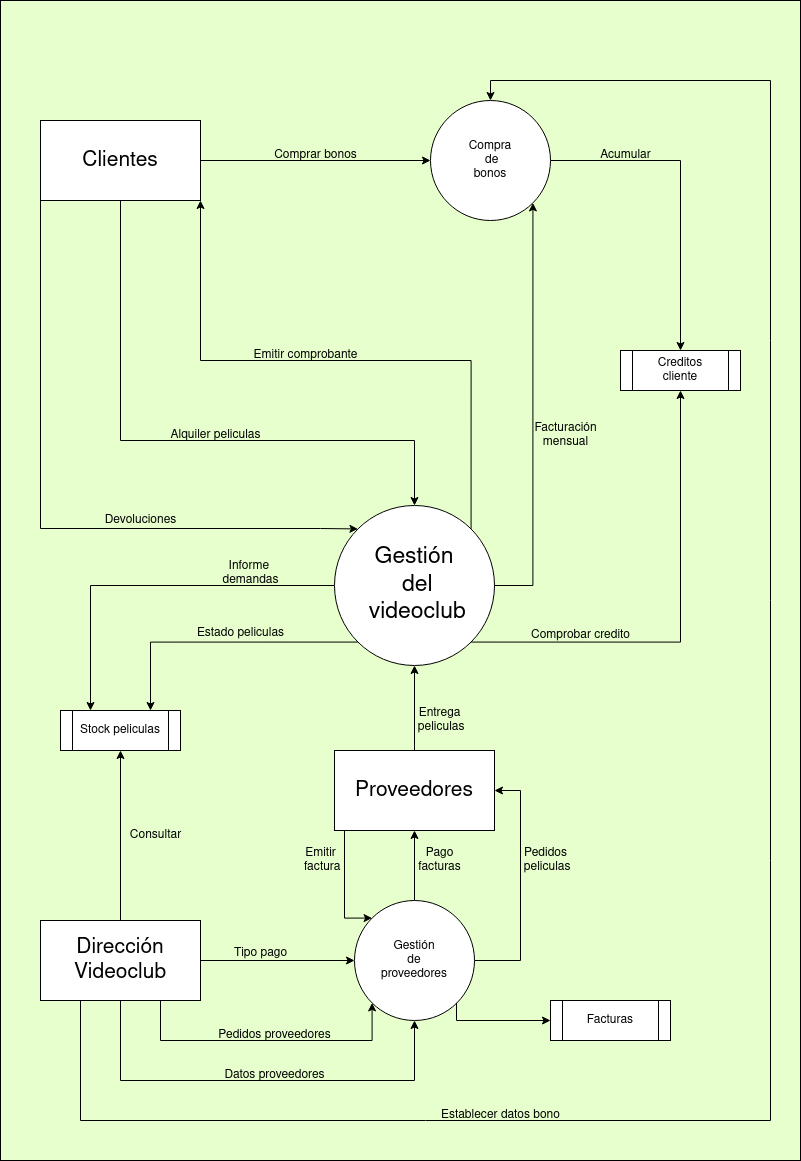

The diagram above was exported from draw.io. Its source (the exported page's mxGraphModel, read from the mxfile embedded in the PNG):
<mxGraphModel dx="1748" dy="882" grid="1" gridSize="10" guides="1" tooltips="1" connect="1" arrows="1" fold="1" page="1" pageScale="1" pageWidth="827" pageHeight="1169" background="#E6FFCC" math="0" shadow="0">
  <root>
    <mxCell id="0" />
    <mxCell id="1" parent="0" />
    <mxCell id="dgO8ZEKT8CytuHklvyCe-30" style="edgeStyle=orthogonalEdgeStyle;rounded=0;orthogonalLoop=1;jettySize=auto;html=1;exitX=1;exitY=1;exitDx=0;exitDy=0;entryX=0.5;entryY=1;entryDx=0;entryDy=0;" parent="1" source="dgO8ZEKT8CytuHklvyCe-1" target="dgO8ZEKT8CytuHklvyCe-29" edge="1">
      <mxGeometry relative="1" as="geometry" />
    </mxCell>
    <mxCell id="faT8WUL74M3lDR5FoMaE-29" style="edgeStyle=orthogonalEdgeStyle;rounded=0;orthogonalLoop=1;jettySize=auto;html=1;exitX=0;exitY=0.5;exitDx=0;exitDy=0;entryX=0.25;entryY=0;entryDx=0;entryDy=0;" parent="1" source="dgO8ZEKT8CytuHklvyCe-1" target="dgO8ZEKT8CytuHklvyCe-34" edge="1">
      <mxGeometry relative="1" as="geometry" />
    </mxCell>
    <mxCell id="faT8WUL74M3lDR5FoMaE-41" style="edgeStyle=orthogonalEdgeStyle;rounded=0;orthogonalLoop=1;jettySize=auto;html=1;exitX=0;exitY=1;exitDx=0;exitDy=0;entryX=0.75;entryY=0;entryDx=0;entryDy=0;" parent="1" source="dgO8ZEKT8CytuHklvyCe-1" target="dgO8ZEKT8CytuHklvyCe-34" edge="1">
      <mxGeometry relative="1" as="geometry" />
    </mxCell>
    <mxCell id="dgO8ZEKT8CytuHklvyCe-1" value="&lt;div style=&quot;font-size: 23px;&quot;&gt;&lt;font style=&quot;font-size: 23px;&quot;&gt;Gestión&lt;/font&gt;&lt;/div&gt;&lt;div style=&quot;font-size: 23px;&quot;&gt;&lt;font style=&quot;font-size: 23px;&quot;&gt;&amp;nbsp;del&lt;/font&gt;&lt;/div&gt;&lt;div style=&quot;font-size: 23px;&quot;&gt;&lt;font style=&quot;font-size: 23px;&quot;&gt;&amp;nbsp;videoclub&lt;/font&gt;&lt;/div&gt;" style="ellipse;whiteSpace=wrap;html=1;aspect=fixed;" parent="1" vertex="1">
      <mxGeometry x="334" y="505" width="160" height="160" as="geometry" />
    </mxCell>
    <mxCell id="dgO8ZEKT8CytuHklvyCe-8" style="rounded=0;orthogonalLoop=1;jettySize=auto;html=1;exitX=0.5;exitY=1;exitDx=0;exitDy=0;entryX=0.5;entryY=0;entryDx=0;entryDy=0;edgeStyle=orthogonalEdgeStyle;" parent="1" source="dgO8ZEKT8CytuHklvyCe-3" target="dgO8ZEKT8CytuHklvyCe-1" edge="1">
      <mxGeometry relative="1" as="geometry">
        <Array as="points">
          <mxPoint x="120" y="440" />
          <mxPoint x="414" y="440" />
        </Array>
      </mxGeometry>
    </mxCell>
    <mxCell id="dgO8ZEKT8CytuHklvyCe-12" style="rounded=0;orthogonalLoop=1;jettySize=auto;html=1;exitX=1;exitY=1;exitDx=0;exitDy=0;entryX=1;entryY=0;entryDx=0;entryDy=0;startArrow=classic;startFill=1;endArrow=none;endFill=0;edgeStyle=orthogonalEdgeStyle;" parent="1" source="dgO8ZEKT8CytuHklvyCe-3" target="dgO8ZEKT8CytuHklvyCe-1" edge="1">
      <mxGeometry relative="1" as="geometry">
        <Array as="points">
          <mxPoint x="200" y="360" />
          <mxPoint x="471" y="360" />
        </Array>
      </mxGeometry>
    </mxCell>
    <mxCell id="dgO8ZEKT8CytuHklvyCe-14" style="rounded=0;orthogonalLoop=1;jettySize=auto;html=1;exitX=0;exitY=1;exitDx=0;exitDy=0;entryX=0;entryY=0;entryDx=0;entryDy=0;edgeStyle=orthogonalEdgeStyle;" parent="1" source="dgO8ZEKT8CytuHklvyCe-3" target="dgO8ZEKT8CytuHklvyCe-1" edge="1">
      <mxGeometry relative="1" as="geometry">
        <Array as="points">
          <mxPoint x="40" y="528" />
          <mxPoint x="320" y="528" />
        </Array>
      </mxGeometry>
    </mxCell>
    <mxCell id="dgO8ZEKT8CytuHklvyCe-28" style="edgeStyle=orthogonalEdgeStyle;rounded=0;orthogonalLoop=1;jettySize=auto;html=1;exitX=1;exitY=0.5;exitDx=0;exitDy=0;entryX=0;entryY=0.5;entryDx=0;entryDy=0;" parent="1" source="dgO8ZEKT8CytuHklvyCe-3" target="dgO8ZEKT8CytuHklvyCe-26" edge="1">
      <mxGeometry relative="1" as="geometry" />
    </mxCell>
    <mxCell id="dgO8ZEKT8CytuHklvyCe-3" value="&lt;font style=&quot;font-size: 21px;&quot;&gt;Clientes&lt;/font&gt;" style="rounded=0;whiteSpace=wrap;html=1;" parent="1" vertex="1">
      <mxGeometry x="40" y="120" width="160" height="80" as="geometry" />
    </mxCell>
    <mxCell id="faT8WUL74M3lDR5FoMaE-9" style="edgeStyle=orthogonalEdgeStyle;rounded=0;orthogonalLoop=1;jettySize=auto;html=1;exitX=0.5;exitY=0;exitDx=0;exitDy=0;entryX=0.5;entryY=1;entryDx=0;entryDy=0;" parent="1" source="dgO8ZEKT8CytuHklvyCe-4" target="dgO8ZEKT8CytuHklvyCe-1" edge="1">
      <mxGeometry relative="1" as="geometry" />
    </mxCell>
    <mxCell id="dgO8ZEKT8CytuHklvyCe-4" value="&lt;font style=&quot;font-size: 21px;&quot;&gt;Proveedores&lt;br&gt;&lt;/font&gt;" style="rounded=0;whiteSpace=wrap;html=1;" parent="1" vertex="1">
      <mxGeometry x="334" y="750" width="160" height="80" as="geometry" />
    </mxCell>
    <mxCell id="dgO8ZEKT8CytuHklvyCe-7" value="&lt;div&gt;Alquiler peliculas&lt;/div&gt;" style="text;html=1;align=center;verticalAlign=middle;resizable=0;points=[];autosize=1;strokeColor=none;fillColor=none;rotation=0;" parent="1" vertex="1">
      <mxGeometry x="160" y="420" width="110" height="30" as="geometry" />
    </mxCell>
    <mxCell id="dgO8ZEKT8CytuHklvyCe-9" value="&lt;div&gt;Comprar bonos&lt;/div&gt;" style="text;html=1;align=center;verticalAlign=middle;resizable=0;points=[];autosize=1;strokeColor=none;fillColor=none;rotation=0;" parent="1" vertex="1">
      <mxGeometry x="260" y="140" width="110" height="30" as="geometry" />
    </mxCell>
    <mxCell id="dgO8ZEKT8CytuHklvyCe-11" value="Comprobar credito" style="text;html=1;align=center;verticalAlign=middle;resizable=0;points=[];autosize=1;strokeColor=none;fillColor=none;rotation=0;" parent="1" vertex="1">
      <mxGeometry x="520" y="620" width="120" height="30" as="geometry" />
    </mxCell>
    <mxCell id="dgO8ZEKT8CytuHklvyCe-13" value="&lt;div&gt;Emitir comprobante&lt;/div&gt;" style="text;html=1;align=center;verticalAlign=middle;resizable=0;points=[];autosize=1;strokeColor=none;fillColor=none;rotation=0;" parent="1" vertex="1">
      <mxGeometry x="240" y="340" width="130" height="30" as="geometry" />
    </mxCell>
    <mxCell id="dgO8ZEKT8CytuHklvyCe-15" value="&lt;div&gt;Devoluciones&lt;/div&gt;" style="text;html=1;align=center;verticalAlign=middle;resizable=0;points=[];autosize=1;strokeColor=none;fillColor=none;rotation=0;" parent="1" vertex="1">
      <mxGeometry x="90" y="505" width="100" height="30" as="geometry" />
    </mxCell>
    <mxCell id="dgO8ZEKT8CytuHklvyCe-17" value="&lt;div&gt;Pedidos&lt;/div&gt;&lt;div&gt;&amp;nbsp;peliculas&lt;/div&gt;" style="text;html=1;align=center;verticalAlign=middle;resizable=0;points=[];autosize=1;strokeColor=none;fillColor=none;rotation=0;" parent="1" vertex="1">
      <mxGeometry x="510" y="840" width="70" height="40" as="geometry" />
    </mxCell>
    <mxCell id="dgO8ZEKT8CytuHklvyCe-21" value="&lt;div&gt;Emitir&lt;/div&gt;&lt;div&gt;&amp;nbsp;factura&lt;/div&gt;" style="text;html=1;align=center;verticalAlign=middle;resizable=0;points=[];autosize=1;strokeColor=none;fillColor=none;rotation=0;" parent="1" vertex="1">
      <mxGeometry x="290" y="840" width="60" height="40" as="geometry" />
    </mxCell>
    <mxCell id="dgO8ZEKT8CytuHklvyCe-24" value="&lt;div&gt;Entrega&lt;/div&gt;&lt;div&gt;&amp;nbsp;peliculas&lt;/div&gt;" style="text;html=1;align=center;verticalAlign=middle;resizable=0;points=[];autosize=1;strokeColor=none;fillColor=none;rotation=0;" parent="1" vertex="1">
      <mxGeometry x="404" y="700" width="70" height="40" as="geometry" />
    </mxCell>
    <mxCell id="dgO8ZEKT8CytuHklvyCe-31" style="edgeStyle=orthogonalEdgeStyle;rounded=0;orthogonalLoop=1;jettySize=auto;html=1;exitX=1;exitY=0.5;exitDx=0;exitDy=0;entryX=0.5;entryY=0;entryDx=0;entryDy=0;" parent="1" source="dgO8ZEKT8CytuHklvyCe-26" target="dgO8ZEKT8CytuHklvyCe-29" edge="1">
      <mxGeometry relative="1" as="geometry" />
    </mxCell>
    <mxCell id="dgO8ZEKT8CytuHklvyCe-26" value="&lt;div&gt;Compra&lt;/div&gt;&lt;div&gt;&amp;nbsp;de &lt;br&gt;&lt;/div&gt;&lt;div&gt;bonos&lt;/div&gt;" style="ellipse;whiteSpace=wrap;html=1;aspect=fixed;" parent="1" vertex="1">
      <mxGeometry x="430" y="100" width="120" height="120" as="geometry" />
    </mxCell>
    <mxCell id="dgO8ZEKT8CytuHklvyCe-29" value="Creditos&lt;br&gt;&lt;div&gt;cliente&lt;br&gt;&lt;/div&gt;" style="shape=process;whiteSpace=wrap;html=1;backgroundOutline=1;" parent="1" vertex="1">
      <mxGeometry x="620" y="350" width="120" height="40" as="geometry" />
    </mxCell>
    <mxCell id="dgO8ZEKT8CytuHklvyCe-33" value="Acumular" style="text;html=1;align=center;verticalAlign=middle;resizable=0;points=[];autosize=1;strokeColor=none;fillColor=none;" parent="1" vertex="1">
      <mxGeometry x="590" y="140" width="70" height="30" as="geometry" />
    </mxCell>
    <mxCell id="dgO8ZEKT8CytuHklvyCe-34" value="Stock peliculas" style="shape=process;whiteSpace=wrap;html=1;backgroundOutline=1;" parent="1" vertex="1">
      <mxGeometry x="60" y="710" width="120" height="40" as="geometry" />
    </mxCell>
    <mxCell id="faT8WUL74M3lDR5FoMaE-3" style="edgeStyle=orthogonalEdgeStyle;rounded=0;orthogonalLoop=1;jettySize=auto;html=1;exitX=1;exitY=0.5;exitDx=0;exitDy=0;entryX=0;entryY=0.5;entryDx=0;entryDy=0;" parent="1" source="faT8WUL74M3lDR5FoMaE-1" target="faT8WUL74M3lDR5FoMaE-2" edge="1">
      <mxGeometry relative="1" as="geometry" />
    </mxCell>
    <mxCell id="faT8WUL74M3lDR5FoMaE-21" style="edgeStyle=orthogonalEdgeStyle;rounded=0;orthogonalLoop=1;jettySize=auto;html=1;exitX=0.5;exitY=1;exitDx=0;exitDy=0;entryX=0.5;entryY=1;entryDx=0;entryDy=0;" parent="1" source="faT8WUL74M3lDR5FoMaE-1" target="faT8WUL74M3lDR5FoMaE-2" edge="1">
      <mxGeometry relative="1" as="geometry">
        <Array as="points">
          <mxPoint x="120" y="1080" />
          <mxPoint x="414" y="1080" />
        </Array>
      </mxGeometry>
    </mxCell>
    <mxCell id="faT8WUL74M3lDR5FoMaE-23" style="edgeStyle=orthogonalEdgeStyle;rounded=0;orthogonalLoop=1;jettySize=auto;html=1;exitX=0.75;exitY=1;exitDx=0;exitDy=0;entryX=0;entryY=1;entryDx=0;entryDy=0;" parent="1" source="faT8WUL74M3lDR5FoMaE-1" target="faT8WUL74M3lDR5FoMaE-2" edge="1">
      <mxGeometry relative="1" as="geometry">
        <Array as="points">
          <mxPoint x="160" y="1040" />
          <mxPoint x="372" y="1040" />
        </Array>
      </mxGeometry>
    </mxCell>
    <mxCell id="faT8WUL74M3lDR5FoMaE-27" style="edgeStyle=orthogonalEdgeStyle;rounded=0;orthogonalLoop=1;jettySize=auto;html=1;exitX=0.25;exitY=1;exitDx=0;exitDy=0;entryX=0.5;entryY=0;entryDx=0;entryDy=0;" parent="1" source="faT8WUL74M3lDR5FoMaE-1" target="dgO8ZEKT8CytuHklvyCe-26" edge="1">
      <mxGeometry relative="1" as="geometry">
        <mxPoint x="760" y="294" as="targetPoint" />
        <Array as="points">
          <mxPoint x="80" y="1120" />
          <mxPoint x="770" y="1120" />
          <mxPoint x="770" y="80" />
          <mxPoint x="490" y="80" />
        </Array>
      </mxGeometry>
    </mxCell>
    <mxCell id="faT8WUL74M3lDR5FoMaE-36" style="edgeStyle=orthogonalEdgeStyle;rounded=0;orthogonalLoop=1;jettySize=auto;html=1;exitX=0.5;exitY=0;exitDx=0;exitDy=0;entryX=0.5;entryY=1;entryDx=0;entryDy=0;" parent="1" source="faT8WUL74M3lDR5FoMaE-1" target="dgO8ZEKT8CytuHklvyCe-34" edge="1">
      <mxGeometry relative="1" as="geometry" />
    </mxCell>
    <mxCell id="faT8WUL74M3lDR5FoMaE-1" value="&lt;div style=&quot;font-size: 13px;&quot;&gt;&lt;font style=&quot;font-size: 21px;&quot;&gt;Dirección Videoclub&lt;/font&gt;&lt;/div&gt;" style="rounded=0;whiteSpace=wrap;html=1;" parent="1" vertex="1">
      <mxGeometry x="40" y="920" width="160" height="80" as="geometry" />
    </mxCell>
    <mxCell id="faT8WUL74M3lDR5FoMaE-38" style="edgeStyle=orthogonalEdgeStyle;rounded=0;orthogonalLoop=1;jettySize=auto;html=1;exitX=0.5;exitY=0;exitDx=0;exitDy=0;entryX=0.5;entryY=1;entryDx=0;entryDy=0;" parent="1" source="faT8WUL74M3lDR5FoMaE-2" target="dgO8ZEKT8CytuHklvyCe-4" edge="1">
      <mxGeometry relative="1" as="geometry" />
    </mxCell>
    <mxCell id="faT8WUL74M3lDR5FoMaE-39" style="edgeStyle=orthogonalEdgeStyle;rounded=0;orthogonalLoop=1;jettySize=auto;html=1;exitX=1;exitY=0.5;exitDx=0;exitDy=0;entryX=1;entryY=0.5;entryDx=0;entryDy=0;" parent="1" source="faT8WUL74M3lDR5FoMaE-2" target="dgO8ZEKT8CytuHklvyCe-4" edge="1">
      <mxGeometry relative="1" as="geometry">
        <Array as="points">
          <mxPoint x="520" y="960" />
          <mxPoint x="520" y="790" />
        </Array>
      </mxGeometry>
    </mxCell>
    <mxCell id="faT8WUL74M3lDR5FoMaE-2" value="&lt;div&gt;Gestión&lt;br&gt;&lt;/div&gt;&lt;div&gt;&amp;nbsp;de&amp;nbsp;&lt;/div&gt;&lt;div&gt;proveedores&lt;/div&gt;" style="ellipse;whiteSpace=wrap;html=1;aspect=fixed;" parent="1" vertex="1">
      <mxGeometry x="354" y="900" width="120" height="120" as="geometry" />
    </mxCell>
    <mxCell id="faT8WUL74M3lDR5FoMaE-11" value="&lt;div&gt;Pago&lt;/div&gt;&lt;div&gt;facturas&lt;/div&gt;" style="text;html=1;align=center;verticalAlign=middle;resizable=0;points=[];autosize=1;strokeColor=none;fillColor=none;rotation=0;" parent="1" vertex="1">
      <mxGeometry x="404" y="840" width="70" height="40" as="geometry" />
    </mxCell>
    <mxCell id="faT8WUL74M3lDR5FoMaE-20" style="edgeStyle=orthogonalEdgeStyle;rounded=0;orthogonalLoop=1;jettySize=auto;html=1;exitX=0.25;exitY=1;exitDx=0;exitDy=0;entryX=0;entryY=0;entryDx=0;entryDy=0;" parent="1" target="faT8WUL74M3lDR5FoMaE-2" edge="1">
      <mxGeometry relative="1" as="geometry">
        <mxPoint x="344" y="830" as="sourcePoint" />
        <mxPoint x="344.52" y="913.2" as="targetPoint" />
        <Array as="points">
          <mxPoint x="344" y="918" />
        </Array>
      </mxGeometry>
    </mxCell>
    <mxCell id="faT8WUL74M3lDR5FoMaE-22" value="Datos proveedores" style="text;html=1;align=center;verticalAlign=middle;resizable=0;points=[];autosize=1;strokeColor=none;fillColor=none;" parent="1" vertex="1">
      <mxGeometry x="214" y="1060" width="120" height="30" as="geometry" />
    </mxCell>
    <mxCell id="faT8WUL74M3lDR5FoMaE-24" value="Pedidos proveedores" style="text;html=1;align=center;verticalAlign=middle;resizable=0;points=[];autosize=1;strokeColor=none;fillColor=none;" parent="1" vertex="1">
      <mxGeometry x="204" y="1020" width="140" height="30" as="geometry" />
    </mxCell>
    <mxCell id="faT8WUL74M3lDR5FoMaE-28" value="Establecer datos bono" style="text;html=1;align=center;verticalAlign=middle;resizable=0;points=[];autosize=1;strokeColor=none;fillColor=none;" parent="1" vertex="1">
      <mxGeometry x="430" y="1100" width="140" height="30" as="geometry" />
    </mxCell>
    <mxCell id="faT8WUL74M3lDR5FoMaE-30" value="&lt;div&gt;Informe&amp;nbsp;&lt;/div&gt;&lt;div&gt;demandas&lt;/div&gt;" style="text;html=1;align=center;verticalAlign=middle;resizable=0;points=[];autosize=1;strokeColor=none;fillColor=none;" parent="1" vertex="1">
      <mxGeometry x="210" y="553" width="80" height="40" as="geometry" />
    </mxCell>
    <mxCell id="faT8WUL74M3lDR5FoMaE-32" style="edgeStyle=orthogonalEdgeStyle;rounded=0;orthogonalLoop=1;jettySize=auto;html=1;exitX=1;exitY=0.5;exitDx=0;exitDy=0;entryX=1;entryY=1;entryDx=0;entryDy=0;" parent="1" source="dgO8ZEKT8CytuHklvyCe-1" target="dgO8ZEKT8CytuHklvyCe-26" edge="1">
      <mxGeometry relative="1" as="geometry" />
    </mxCell>
    <mxCell id="faT8WUL74M3lDR5FoMaE-33" value="&lt;div&gt;Facturación&lt;/div&gt;&lt;div&gt;mensual&lt;br&gt;&lt;/div&gt;" style="text;html=1;align=center;verticalAlign=middle;resizable=0;points=[];autosize=1;strokeColor=none;fillColor=none;" parent="1" vertex="1">
      <mxGeometry x="520" y="415" width="90" height="40" as="geometry" />
    </mxCell>
    <mxCell id="faT8WUL74M3lDR5FoMaE-37" value="Consultar" style="text;html=1;align=center;verticalAlign=middle;resizable=0;points=[];autosize=1;strokeColor=none;fillColor=none;" parent="1" vertex="1">
      <mxGeometry x="120" y="820" width="70" height="30" as="geometry" />
    </mxCell>
    <mxCell id="faT8WUL74M3lDR5FoMaE-40" value="Tipo pago" style="text;html=1;align=center;verticalAlign=middle;resizable=0;points=[];autosize=1;strokeColor=none;fillColor=none;" parent="1" vertex="1">
      <mxGeometry x="220" y="938" width="80" height="30" as="geometry" />
    </mxCell>
    <mxCell id="faT8WUL74M3lDR5FoMaE-42" value="Estado peliculas" style="text;html=1;align=center;verticalAlign=middle;resizable=0;points=[];autosize=1;strokeColor=none;fillColor=none;" parent="1" vertex="1">
      <mxGeometry x="185" y="618" width="110" height="30" as="geometry" />
    </mxCell>
    <mxCell id="Y8hWC7qyQwwS0O6GEbPZ-2" value="Facturas" style="shape=process;whiteSpace=wrap;html=1;backgroundOutline=1;" vertex="1" parent="1">
      <mxGeometry x="550" y="1000" width="120" height="40" as="geometry" />
    </mxCell>
    <mxCell id="Y8hWC7qyQwwS0O6GEbPZ-3" style="edgeStyle=orthogonalEdgeStyle;rounded=0;orthogonalLoop=1;jettySize=auto;html=1;exitX=0;exitY=0.5;exitDx=0;exitDy=0;startArrow=classic;startFill=1;endArrow=none;endFill=0;entryX=1;entryY=1;entryDx=0;entryDy=0;" edge="1" parent="1" source="Y8hWC7qyQwwS0O6GEbPZ-2" target="faT8WUL74M3lDR5FoMaE-2">
      <mxGeometry relative="1" as="geometry">
        <mxPoint x="460" y="1000" as="targetPoint" />
        <Array as="points">
          <mxPoint x="456" y="1020" />
          <mxPoint x="456" y="1002" />
        </Array>
      </mxGeometry>
    </mxCell>
    <mxCell id="Y8hWC7qyQwwS0O6GEbPZ-4" value="" style="rounded=0;whiteSpace=wrap;html=1;fillColor=none;" vertex="1" parent="1">
      <mxGeometry width="800" height="1160" as="geometry" />
    </mxCell>
  </root>
</mxGraphModel>